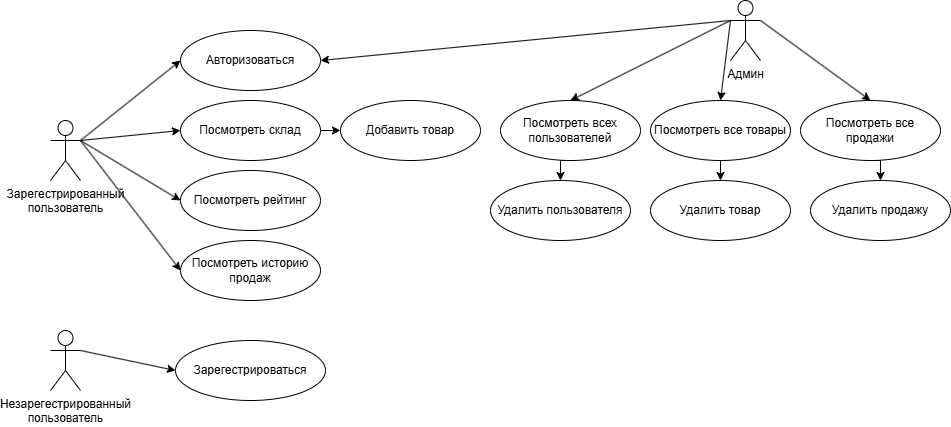

The diagram above was exported from draw.io. Its source (the exported page's mxGraphModel, read from the mxfile embedded in the PNG):
<mxGraphModel dx="1355" dy="663" grid="1" gridSize="10" guides="1" tooltips="1" connect="1" arrows="1" fold="1" page="1" pageScale="1" pageWidth="827" pageHeight="1169" math="0" shadow="0">
  <root>
    <mxCell id="0" />
    <mxCell id="1" parent="0" />
    <mxCell id="ybv3cFDZQKMWnXw4_wss-1" value="Зарегестрированный&lt;div&gt;пользователь&lt;/div&gt;&lt;div&gt;&lt;br&gt;&lt;/div&gt;" style="shape=umlActor;verticalLabelPosition=bottom;verticalAlign=top;html=1;outlineConnect=0;" vertex="1" parent="1">
      <mxGeometry x="110" y="190" width="30" height="60" as="geometry" />
    </mxCell>
    <mxCell id="ybv3cFDZQKMWnXw4_wss-2" value="&lt;div&gt;Незарегестрированный&lt;div&gt;пользователь&lt;/div&gt;&lt;/div&gt;" style="shape=umlActor;verticalLabelPosition=bottom;verticalAlign=top;html=1;outlineConnect=0;" vertex="1" parent="1">
      <mxGeometry x="110" y="400" width="30" height="60" as="geometry" />
    </mxCell>
    <mxCell id="ybv3cFDZQKMWnXw4_wss-4" value="Зарегестрироваться" style="ellipse;whiteSpace=wrap;html=1;" vertex="1" parent="1">
      <mxGeometry x="235" y="410" width="150" height="60" as="geometry" />
    </mxCell>
    <mxCell id="ybv3cFDZQKMWnXw4_wss-5" value="Авторизоваться" style="ellipse;whiteSpace=wrap;html=1;" vertex="1" parent="1">
      <mxGeometry x="240" y="100" width="140" height="60" as="geometry" />
    </mxCell>
    <mxCell id="ybv3cFDZQKMWnXw4_wss-26" style="edgeStyle=orthogonalEdgeStyle;rounded=0;orthogonalLoop=1;jettySize=auto;html=1;exitX=1;exitY=0.5;exitDx=0;exitDy=0;entryX=0;entryY=0.5;entryDx=0;entryDy=0;" edge="1" parent="1" source="ybv3cFDZQKMWnXw4_wss-6" target="ybv3cFDZQKMWnXw4_wss-10">
      <mxGeometry relative="1" as="geometry" />
    </mxCell>
    <mxCell id="ybv3cFDZQKMWnXw4_wss-6" value="Посмотреть склад" style="ellipse;whiteSpace=wrap;html=1;" vertex="1" parent="1">
      <mxGeometry x="240" y="170" width="140" height="60" as="geometry" />
    </mxCell>
    <mxCell id="ybv3cFDZQKMWnXw4_wss-7" value="Посмотреть рейтинг" style="ellipse;whiteSpace=wrap;html=1;" vertex="1" parent="1">
      <mxGeometry x="240" y="240" width="140" height="60" as="geometry" />
    </mxCell>
    <mxCell id="ybv3cFDZQKMWnXw4_wss-8" value="Посмотреть историю&lt;div&gt;продаж&lt;/div&gt;" style="ellipse;whiteSpace=wrap;html=1;" vertex="1" parent="1">
      <mxGeometry x="240" y="310" width="140" height="60" as="geometry" />
    </mxCell>
    <mxCell id="ybv3cFDZQKMWnXw4_wss-10" value="Добавить товар" style="ellipse;whiteSpace=wrap;html=1;" vertex="1" parent="1">
      <mxGeometry x="400" y="170" width="140" height="60" as="geometry" />
    </mxCell>
    <mxCell id="ybv3cFDZQKMWnXw4_wss-11" value="Админ&lt;div&gt;&lt;br&gt;&lt;/div&gt;" style="shape=umlActor;verticalLabelPosition=bottom;verticalAlign=top;html=1;outlineConnect=0;" vertex="1" parent="1">
      <mxGeometry x="790" y="70" width="30" height="60" as="geometry" />
    </mxCell>
    <mxCell id="ybv3cFDZQKMWnXw4_wss-34" style="edgeStyle=orthogonalEdgeStyle;rounded=0;orthogonalLoop=1;jettySize=auto;html=1;exitX=0.5;exitY=1;exitDx=0;exitDy=0;entryX=0.5;entryY=0;entryDx=0;entryDy=0;" edge="1" parent="1" source="ybv3cFDZQKMWnXw4_wss-15" target="ybv3cFDZQKMWnXw4_wss-33">
      <mxGeometry relative="1" as="geometry" />
    </mxCell>
    <mxCell id="ybv3cFDZQKMWnXw4_wss-15" value="Посмотреть всех пользователей" style="ellipse;whiteSpace=wrap;html=1;" vertex="1" parent="1">
      <mxGeometry x="560" y="170" width="140" height="60" as="geometry" />
    </mxCell>
    <mxCell id="ybv3cFDZQKMWnXw4_wss-31" style="edgeStyle=orthogonalEdgeStyle;rounded=0;orthogonalLoop=1;jettySize=auto;html=1;exitX=0.5;exitY=1;exitDx=0;exitDy=0;entryX=0.5;entryY=0;entryDx=0;entryDy=0;" edge="1" parent="1" source="ybv3cFDZQKMWnXw4_wss-16" target="ybv3cFDZQKMWnXw4_wss-18">
      <mxGeometry relative="1" as="geometry" />
    </mxCell>
    <mxCell id="ybv3cFDZQKMWnXw4_wss-16" value="Посмотреть все товары" style="ellipse;whiteSpace=wrap;html=1;" vertex="1" parent="1">
      <mxGeometry x="710" y="170" width="140" height="60" as="geometry" />
    </mxCell>
    <mxCell id="ybv3cFDZQKMWnXw4_wss-32" style="edgeStyle=orthogonalEdgeStyle;rounded=0;orthogonalLoop=1;jettySize=auto;html=1;exitX=0.5;exitY=1;exitDx=0;exitDy=0;entryX=0.5;entryY=0;entryDx=0;entryDy=0;" edge="1" parent="1" source="ybv3cFDZQKMWnXw4_wss-17" target="ybv3cFDZQKMWnXw4_wss-19">
      <mxGeometry relative="1" as="geometry" />
    </mxCell>
    <mxCell id="ybv3cFDZQKMWnXw4_wss-17" value="Посмотреть все продажи" style="ellipse;whiteSpace=wrap;html=1;" vertex="1" parent="1">
      <mxGeometry x="860" y="170" width="140" height="60" as="geometry" />
    </mxCell>
    <mxCell id="ybv3cFDZQKMWnXw4_wss-18" value="Удалить товар" style="ellipse;whiteSpace=wrap;html=1;" vertex="1" parent="1">
      <mxGeometry x="710" y="250" width="140" height="60" as="geometry" />
    </mxCell>
    <mxCell id="ybv3cFDZQKMWnXw4_wss-19" value="Удалить продажу" style="ellipse;whiteSpace=wrap;html=1;" vertex="1" parent="1">
      <mxGeometry x="870" y="250" width="140" height="60" as="geometry" />
    </mxCell>
    <mxCell id="ybv3cFDZQKMWnXw4_wss-20" value="" style="endArrow=classic;html=1;rounded=0;exitX=1;exitY=0.3333333333333333;exitDx=0;exitDy=0;exitPerimeter=0;entryX=0;entryY=0.5;entryDx=0;entryDy=0;" edge="1" parent="1" source="ybv3cFDZQKMWnXw4_wss-2" target="ybv3cFDZQKMWnXw4_wss-4">
      <mxGeometry width="50" height="50" relative="1" as="geometry">
        <mxPoint x="170" y="450" as="sourcePoint" />
        <mxPoint x="220" y="400" as="targetPoint" />
      </mxGeometry>
    </mxCell>
    <mxCell id="ybv3cFDZQKMWnXw4_wss-21" value="" style="endArrow=classic;html=1;rounded=0;entryX=0;entryY=0.5;entryDx=0;entryDy=0;" edge="1" parent="1" target="ybv3cFDZQKMWnXw4_wss-8">
      <mxGeometry width="50" height="50" relative="1" as="geometry">
        <mxPoint x="140" y="210" as="sourcePoint" />
        <mxPoint x="190" y="160" as="targetPoint" />
      </mxGeometry>
    </mxCell>
    <mxCell id="ybv3cFDZQKMWnXw4_wss-22" value="" style="endArrow=classic;html=1;rounded=0;entryX=0;entryY=0.5;entryDx=0;entryDy=0;" edge="1" parent="1" target="ybv3cFDZQKMWnXw4_wss-7">
      <mxGeometry width="50" height="50" relative="1" as="geometry">
        <mxPoint x="140" y="210" as="sourcePoint" />
        <mxPoint x="250" y="330" as="targetPoint" />
      </mxGeometry>
    </mxCell>
    <mxCell id="ybv3cFDZQKMWnXw4_wss-23" value="" style="endArrow=classic;html=1;rounded=0;entryX=0;entryY=0.5;entryDx=0;entryDy=0;" edge="1" parent="1" target="ybv3cFDZQKMWnXw4_wss-6">
      <mxGeometry width="50" height="50" relative="1" as="geometry">
        <mxPoint x="140" y="210" as="sourcePoint" />
        <mxPoint x="260" y="360" as="targetPoint" />
      </mxGeometry>
    </mxCell>
    <mxCell id="ybv3cFDZQKMWnXw4_wss-24" value="" style="endArrow=classic;html=1;rounded=0;entryX=0;entryY=0.5;entryDx=0;entryDy=0;" edge="1" parent="1" target="ybv3cFDZQKMWnXw4_wss-5">
      <mxGeometry width="50" height="50" relative="1" as="geometry">
        <mxPoint x="140" y="210" as="sourcePoint" />
        <mxPoint x="270" y="370" as="targetPoint" />
      </mxGeometry>
    </mxCell>
    <mxCell id="ybv3cFDZQKMWnXw4_wss-25" value="" style="endArrow=classic;html=1;rounded=0;exitX=0;exitY=0.3333333333333333;exitDx=0;exitDy=0;exitPerimeter=0;entryX=1;entryY=0.5;entryDx=0;entryDy=0;" edge="1" parent="1" source="ybv3cFDZQKMWnXw4_wss-11" target="ybv3cFDZQKMWnXw4_wss-5">
      <mxGeometry width="50" height="50" relative="1" as="geometry">
        <mxPoint x="540" y="150" as="sourcePoint" />
        <mxPoint x="590" y="100" as="targetPoint" />
      </mxGeometry>
    </mxCell>
    <mxCell id="ybv3cFDZQKMWnXw4_wss-27" value="" style="endArrow=classic;html=1;rounded=0;exitX=0;exitY=0.3333333333333333;exitDx=0;exitDy=0;exitPerimeter=0;entryX=0.5;entryY=0;entryDx=0;entryDy=0;" edge="1" parent="1" source="ybv3cFDZQKMWnXw4_wss-11" target="ybv3cFDZQKMWnXw4_wss-15">
      <mxGeometry width="50" height="50" relative="1" as="geometry">
        <mxPoint x="630" y="170" as="sourcePoint" />
        <mxPoint x="680" y="120" as="targetPoint" />
      </mxGeometry>
    </mxCell>
    <mxCell id="ybv3cFDZQKMWnXw4_wss-28" value="" style="endArrow=classic;html=1;rounded=0;exitX=0;exitY=0.3333333333333333;exitDx=0;exitDy=0;exitPerimeter=0;entryX=0.5;entryY=0;entryDx=0;entryDy=0;" edge="1" parent="1" source="ybv3cFDZQKMWnXw4_wss-11" target="ybv3cFDZQKMWnXw4_wss-16">
      <mxGeometry width="50" height="50" relative="1" as="geometry">
        <mxPoint x="760" y="100" as="sourcePoint" />
        <mxPoint x="640" y="180" as="targetPoint" />
      </mxGeometry>
    </mxCell>
    <mxCell id="ybv3cFDZQKMWnXw4_wss-30" value="" style="endArrow=classic;html=1;rounded=0;exitX=1;exitY=0.3333333333333333;exitDx=0;exitDy=0;exitPerimeter=0;entryX=0.5;entryY=0;entryDx=0;entryDy=0;" edge="1" parent="1" source="ybv3cFDZQKMWnXw4_wss-11" target="ybv3cFDZQKMWnXw4_wss-17">
      <mxGeometry width="50" height="50" relative="1" as="geometry">
        <mxPoint x="860" y="140" as="sourcePoint" />
        <mxPoint x="910" y="90" as="targetPoint" />
      </mxGeometry>
    </mxCell>
    <mxCell id="ybv3cFDZQKMWnXw4_wss-33" value="Удалить пользователя" style="ellipse;whiteSpace=wrap;html=1;" vertex="1" parent="1">
      <mxGeometry x="550" y="250" width="140" height="60" as="geometry" />
    </mxCell>
  </root>
</mxGraphModel>